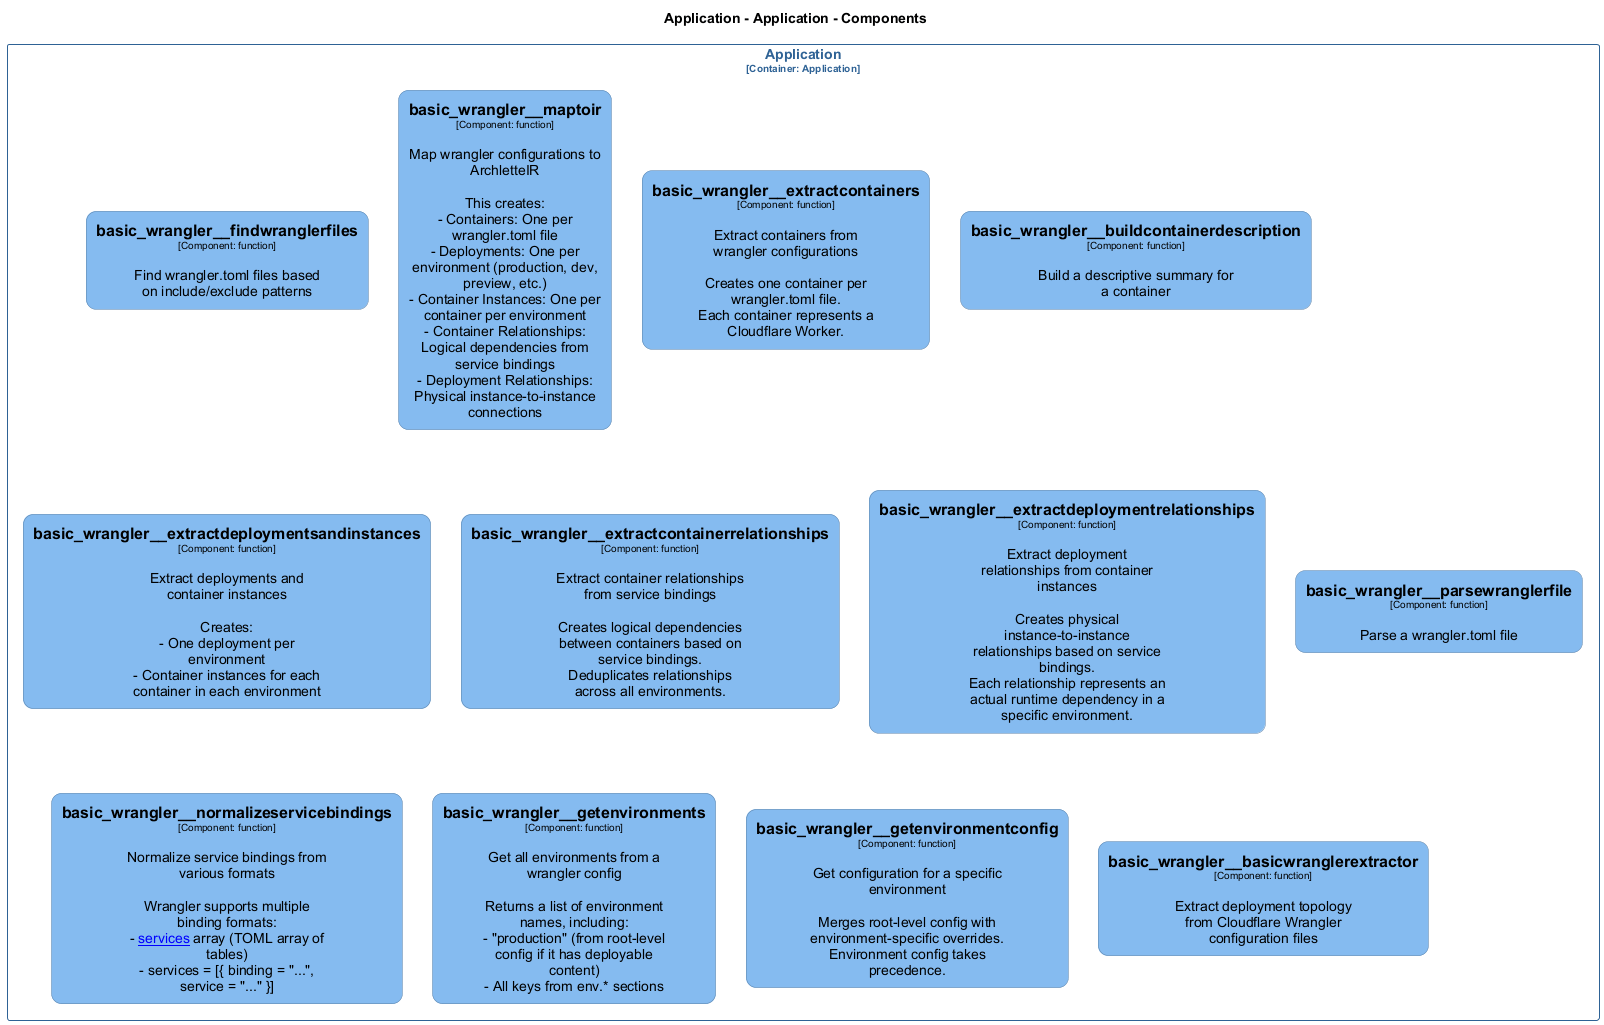

The diagram above was rendered by PlantUML. Its source (embedded in the PNG):
@startuml
set separator none
title Application - Application - Components

top to bottom direction
skinparam ranksep 60
skinparam nodesep 30

skinparam {
  arrowFontSize 10
  defaultTextAlignment center
  wrapWidth 200
  maxMessageSize 100
  defaultFontName "Arial"
}

hide stereotype

skinparam rectangle<<Application.Application.basic_wrangler__basicwranglerextractor>> {
  BackgroundColor #85bbf0
  FontColor #000000
  BorderColor #5d82a8
  roundCorner 20
  shadowing false
}
skinparam rectangle<<Application.Application.basic_wrangler__buildcontainerdescription>> {
  BackgroundColor #85bbf0
  FontColor #000000
  BorderColor #5d82a8
  roundCorner 20
  shadowing false
}
skinparam rectangle<<Application.Application.basic_wrangler__extractcontainerrelationships>> {
  BackgroundColor #85bbf0
  FontColor #000000
  BorderColor #5d82a8
  roundCorner 20
  shadowing false
}
skinparam rectangle<<Application.Application.basic_wrangler__extractcontainers>> {
  BackgroundColor #85bbf0
  FontColor #000000
  BorderColor #5d82a8
  roundCorner 20
  shadowing false
}
skinparam rectangle<<Application.Application.basic_wrangler__extractdeploymentrelationships>> {
  BackgroundColor #85bbf0
  FontColor #000000
  BorderColor #5d82a8
  roundCorner 20
  shadowing false
}
skinparam rectangle<<Application.Application.basic_wrangler__extractdeploymentsandinstances>> {
  BackgroundColor #85bbf0
  FontColor #000000
  BorderColor #5d82a8
  roundCorner 20
  shadowing false
}
skinparam rectangle<<Application.Application.basic_wrangler__findwranglerfiles>> {
  BackgroundColor #85bbf0
  FontColor #000000
  BorderColor #5d82a8
  roundCorner 20
  shadowing false
}
skinparam rectangle<<Application.Application.basic_wrangler__getenvironmentconfig>> {
  BackgroundColor #85bbf0
  FontColor #000000
  BorderColor #5d82a8
  roundCorner 20
  shadowing false
}
skinparam rectangle<<Application.Application.basic_wrangler__getenvironments>> {
  BackgroundColor #85bbf0
  FontColor #000000
  BorderColor #5d82a8
  roundCorner 20
  shadowing false
}
skinparam rectangle<<Application.Application.basic_wrangler__maptoir>> {
  BackgroundColor #85bbf0
  FontColor #000000
  BorderColor #5d82a8
  roundCorner 20
  shadowing false
}
skinparam rectangle<<Application.Application.basic_wrangler__normalizeservicebindings>> {
  BackgroundColor #85bbf0
  FontColor #000000
  BorderColor #5d82a8
  roundCorner 20
  shadowing false
}
skinparam rectangle<<Application.Application.basic_wrangler__parsewranglerfile>> {
  BackgroundColor #85bbf0
  FontColor #000000
  BorderColor #5d82a8
  roundCorner 20
  shadowing false
}
skinparam rectangle<<Application.Application>> {
  BorderColor #2e6295
  FontColor #2e6295
  shadowing false
}

rectangle "Application\n<size:10>[Container: Application]</size>" <<Application.Application>> {
  rectangle "==basic_wrangler__findwranglerfiles\n<size:10>[Component: function]</size>\n\nFind wrangler.toml files based on include/exclude patterns" <<Application.Application.basic_wrangler__findwranglerfiles>> as Application.Application.basic_wrangler__findwranglerfiles
  rectangle "==basic_wrangler__maptoir\n<size:10>[Component: function]</size>\n\nMap wrangler configurations to ArchletteIR\n\nThis creates:\n- Containers: One per wrangler.toml file\n- Deployments: One per environment (production, dev, preview, etc.)\n- Container Instances: One per container per environment\n- Container Relationships: Logical dependencies from service bindings\n- Deployment Relationships: Physical instance-to-instance connections" <<Application.Application.basic_wrangler__maptoir>> as Application.Application.basic_wrangler__maptoir
  rectangle "==basic_wrangler__extractcontainers\n<size:10>[Component: function]</size>\n\nExtract containers from wrangler configurations\n\nCreates one container per wrangler.toml file.\nEach container represents a Cloudflare Worker." <<Application.Application.basic_wrangler__extractcontainers>> as Application.Application.basic_wrangler__extractcontainers
  rectangle "==basic_wrangler__buildcontainerdescription\n<size:10>[Component: function]</size>\n\nBuild a descriptive summary for a container" <<Application.Application.basic_wrangler__buildcontainerdescription>> as Application.Application.basic_wrangler__buildcontainerdescription
  rectangle "==basic_wrangler__extractdeploymentsandinstances\n<size:10>[Component: function]</size>\n\nExtract deployments and container instances\n\nCreates:\n- One deployment per environment\n- Container instances for each container in each environment" <<Application.Application.basic_wrangler__extractdeploymentsandinstances>> as Application.Application.basic_wrangler__extractdeploymentsandinstances
  rectangle "==basic_wrangler__extractcontainerrelationships\n<size:10>[Component: function]</size>\n\nExtract container relationships from service bindings\n\nCreates logical dependencies between containers based on service bindings.\nDeduplicates relationships across all environments." <<Application.Application.basic_wrangler__extractcontainerrelationships>> as Application.Application.basic_wrangler__extractcontainerrelationships
  rectangle "==basic_wrangler__extractdeploymentrelationships\n<size:10>[Component: function]</size>\n\nExtract deployment relationships from container instances\n\nCreates physical instance-to-instance relationships based on service bindings.\nEach relationship represents an actual runtime dependency in a specific environment." <<Application.Application.basic_wrangler__extractdeploymentrelationships>> as Application.Application.basic_wrangler__extractdeploymentrelationships
  rectangle "==basic_wrangler__parsewranglerfile\n<size:10>[Component: function]</size>\n\nParse a wrangler.toml file" <<Application.Application.basic_wrangler__parsewranglerfile>> as Application.Application.basic_wrangler__parsewranglerfile
  rectangle "==basic_wrangler__normalizeservicebindings\n<size:10>[Component: function]</size>\n\nNormalize service bindings from various formats\n\nWrangler supports multiple binding formats:\n- [[services]] array (TOML array of tables)\n- services = [{ binding = "...", service = "..." }]" <<Application.Application.basic_wrangler__normalizeservicebindings>> as Application.Application.basic_wrangler__normalizeservicebindings
  rectangle "==basic_wrangler__getenvironments\n<size:10>[Component: function]</size>\n\nGet all environments from a wrangler config\n\nReturns a list of environment names, including:\n- "production" (from root-level config if it has deployable content)\n- All keys from env.* sections" <<Application.Application.basic_wrangler__getenvironments>> as Application.Application.basic_wrangler__getenvironments
  rectangle "==basic_wrangler__getenvironmentconfig\n<size:10>[Component: function]</size>\n\nGet configuration for a specific environment\n\nMerges root-level config with environment-specific overrides.\nEnvironment config takes precedence." <<Application.Application.basic_wrangler__getenvironmentconfig>> as Application.Application.basic_wrangler__getenvironmentconfig
  rectangle "==basic_wrangler__basicwranglerextractor\n<size:10>[Component: function]</size>\n\nExtract deployment topology from Cloudflare Wrangler configuration files" <<Application.Application.basic_wrangler__basicwranglerextractor>> as Application.Application.basic_wrangler__basicwranglerextractor
}

@enduml